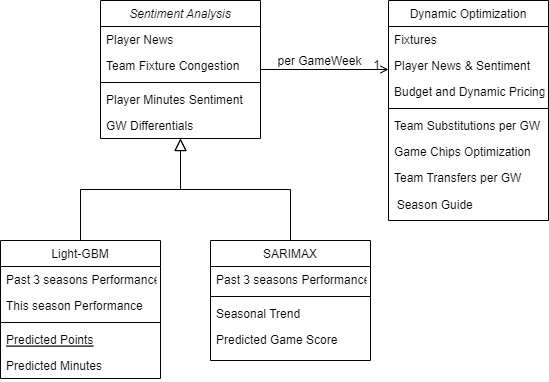

The diagram above was exported from draw.io. Its source (the exported page's mxGraphModel, read from the mxfile embedded in the PNG):
<mxGraphModel dx="794" dy="446" grid="1" gridSize="10" guides="1" tooltips="1" connect="1" arrows="1" fold="1" page="1" pageScale="1" pageWidth="827" pageHeight="1169" math="0" shadow="0">
  <root>
    <mxCell id="WIyWlLk6GJQsqaUBKTNV-0" />
    <mxCell id="WIyWlLk6GJQsqaUBKTNV-1" parent="WIyWlLk6GJQsqaUBKTNV-0" />
    <mxCell id="zkfFHV4jXpPFQw0GAbJ--0" value="Sentiment Analysis" style="swimlane;fontStyle=2;align=center;verticalAlign=top;childLayout=stackLayout;horizontal=1;startSize=26;horizontalStack=0;resizeParent=1;resizeLast=0;collapsible=1;marginBottom=0;rounded=0;shadow=0;strokeWidth=1;" parent="WIyWlLk6GJQsqaUBKTNV-1" vertex="1">
      <mxGeometry x="220" y="120" width="160" height="138" as="geometry">
        <mxRectangle x="230" y="140" width="160" height="26" as="alternateBounds" />
      </mxGeometry>
    </mxCell>
    <mxCell id="zkfFHV4jXpPFQw0GAbJ--1" value="Player News" style="text;align=left;verticalAlign=top;spacingLeft=4;spacingRight=4;overflow=hidden;rotatable=0;points=[[0,0.5],[1,0.5]];portConstraint=eastwest;" parent="zkfFHV4jXpPFQw0GAbJ--0" vertex="1">
      <mxGeometry y="26" width="160" height="26" as="geometry" />
    </mxCell>
    <mxCell id="zkfFHV4jXpPFQw0GAbJ--2" value="Team Fixture Congestion" style="text;align=left;verticalAlign=top;spacingLeft=4;spacingRight=4;overflow=hidden;rotatable=0;points=[[0,0.5],[1,0.5]];portConstraint=eastwest;rounded=0;shadow=0;html=0;" parent="zkfFHV4jXpPFQw0GAbJ--0" vertex="1">
      <mxGeometry y="52" width="160" height="26" as="geometry" />
    </mxCell>
    <mxCell id="zkfFHV4jXpPFQw0GAbJ--4" value="" style="line;html=1;strokeWidth=1;align=left;verticalAlign=middle;spacingTop=-1;spacingLeft=3;spacingRight=3;rotatable=0;labelPosition=right;points=[];portConstraint=eastwest;" parent="zkfFHV4jXpPFQw0GAbJ--0" vertex="1">
      <mxGeometry y="78" width="160" height="8" as="geometry" />
    </mxCell>
    <mxCell id="zkfFHV4jXpPFQw0GAbJ--5" value="Player Minutes Sentiment" style="text;align=left;verticalAlign=top;spacingLeft=4;spacingRight=4;overflow=hidden;rotatable=0;points=[[0,0.5],[1,0.5]];portConstraint=eastwest;" parent="zkfFHV4jXpPFQw0GAbJ--0" vertex="1">
      <mxGeometry y="86" width="160" height="26" as="geometry" />
    </mxCell>
    <mxCell id="iACvBD-qs6uUpXZvuV4v-2" value="GW Differentials" style="text;align=left;verticalAlign=top;spacingLeft=4;spacingRight=4;overflow=hidden;rotatable=0;points=[[0,0.5],[1,0.5]];portConstraint=eastwest;" vertex="1" parent="zkfFHV4jXpPFQw0GAbJ--0">
      <mxGeometry y="112" width="160" height="26" as="geometry" />
    </mxCell>
    <mxCell id="zkfFHV4jXpPFQw0GAbJ--6" value="Light-GBM" style="swimlane;fontStyle=0;align=center;verticalAlign=top;childLayout=stackLayout;horizontal=1;startSize=26;horizontalStack=0;resizeParent=1;resizeLast=0;collapsible=1;marginBottom=0;rounded=0;shadow=0;strokeWidth=1;" parent="WIyWlLk6GJQsqaUBKTNV-1" vertex="1">
      <mxGeometry x="120" y="360" width="160" height="138" as="geometry">
        <mxRectangle x="130" y="380" width="160" height="26" as="alternateBounds" />
      </mxGeometry>
    </mxCell>
    <mxCell id="zkfFHV4jXpPFQw0GAbJ--7" value="Past 3 seasons Performance" style="text;align=left;verticalAlign=top;spacingLeft=4;spacingRight=4;overflow=hidden;rotatable=0;points=[[0,0.5],[1,0.5]];portConstraint=eastwest;" parent="zkfFHV4jXpPFQw0GAbJ--6" vertex="1">
      <mxGeometry y="26" width="160" height="26" as="geometry" />
    </mxCell>
    <mxCell id="zkfFHV4jXpPFQw0GAbJ--8" value="This season Performance" style="text;align=left;verticalAlign=top;spacingLeft=4;spacingRight=4;overflow=hidden;rotatable=0;points=[[0,0.5],[1,0.5]];portConstraint=eastwest;rounded=0;shadow=0;html=0;" parent="zkfFHV4jXpPFQw0GAbJ--6" vertex="1">
      <mxGeometry y="52" width="160" height="26" as="geometry" />
    </mxCell>
    <mxCell id="zkfFHV4jXpPFQw0GAbJ--9" value="" style="line;html=1;strokeWidth=1;align=left;verticalAlign=middle;spacingTop=-1;spacingLeft=3;spacingRight=3;rotatable=0;labelPosition=right;points=[];portConstraint=eastwest;" parent="zkfFHV4jXpPFQw0GAbJ--6" vertex="1">
      <mxGeometry y="78" width="160" height="8" as="geometry" />
    </mxCell>
    <mxCell id="zkfFHV4jXpPFQw0GAbJ--10" value="Predicted Points" style="text;align=left;verticalAlign=top;spacingLeft=4;spacingRight=4;overflow=hidden;rotatable=0;points=[[0,0.5],[1,0.5]];portConstraint=eastwest;fontStyle=4" parent="zkfFHV4jXpPFQw0GAbJ--6" vertex="1">
      <mxGeometry y="86" width="160" height="26" as="geometry" />
    </mxCell>
    <mxCell id="zkfFHV4jXpPFQw0GAbJ--11" value="Predicted Minutes" style="text;align=left;verticalAlign=top;spacingLeft=4;spacingRight=4;overflow=hidden;rotatable=0;points=[[0,0.5],[1,0.5]];portConstraint=eastwest;" parent="zkfFHV4jXpPFQw0GAbJ--6" vertex="1">
      <mxGeometry y="112" width="160" height="26" as="geometry" />
    </mxCell>
    <mxCell id="zkfFHV4jXpPFQw0GAbJ--12" value="" style="endArrow=block;endSize=10;endFill=0;shadow=0;strokeWidth=1;rounded=0;curved=0;edgeStyle=elbowEdgeStyle;elbow=vertical;" parent="WIyWlLk6GJQsqaUBKTNV-1" source="zkfFHV4jXpPFQw0GAbJ--6" target="zkfFHV4jXpPFQw0GAbJ--0" edge="1">
      <mxGeometry width="160" relative="1" as="geometry">
        <mxPoint x="200" y="203" as="sourcePoint" />
        <mxPoint x="200" y="203" as="targetPoint" />
      </mxGeometry>
    </mxCell>
    <mxCell id="zkfFHV4jXpPFQw0GAbJ--13" value="SARIMAX" style="swimlane;fontStyle=0;align=center;verticalAlign=top;childLayout=stackLayout;horizontal=1;startSize=26;horizontalStack=0;resizeParent=1;resizeLast=0;collapsible=1;marginBottom=0;rounded=0;shadow=0;strokeWidth=1;" parent="WIyWlLk6GJQsqaUBKTNV-1" vertex="1">
      <mxGeometry x="330" y="360" width="160" height="120" as="geometry">
        <mxRectangle x="340" y="380" width="170" height="26" as="alternateBounds" />
      </mxGeometry>
    </mxCell>
    <mxCell id="zkfFHV4jXpPFQw0GAbJ--14" value="Past 3 seasons Performance" style="text;align=left;verticalAlign=top;spacingLeft=4;spacingRight=4;overflow=hidden;rotatable=0;points=[[0,0.5],[1,0.5]];portConstraint=eastwest;" parent="zkfFHV4jXpPFQw0GAbJ--13" vertex="1">
      <mxGeometry y="26" width="160" height="26" as="geometry" />
    </mxCell>
    <mxCell id="zkfFHV4jXpPFQw0GAbJ--15" value="" style="line;html=1;strokeWidth=1;align=left;verticalAlign=middle;spacingTop=-1;spacingLeft=3;spacingRight=3;rotatable=0;labelPosition=right;points=[];portConstraint=eastwest;" parent="zkfFHV4jXpPFQw0GAbJ--13" vertex="1">
      <mxGeometry y="52" width="160" height="8" as="geometry" />
    </mxCell>
    <mxCell id="iACvBD-qs6uUpXZvuV4v-3" value="Seasonal Trend" style="text;align=left;verticalAlign=top;spacingLeft=4;spacingRight=4;overflow=hidden;rotatable=0;points=[[0,0.5],[1,0.5]];portConstraint=eastwest;" vertex="1" parent="zkfFHV4jXpPFQw0GAbJ--13">
      <mxGeometry y="60" width="160" height="26" as="geometry" />
    </mxCell>
    <mxCell id="iACvBD-qs6uUpXZvuV4v-8" value="Predicted Game Score" style="text;align=left;verticalAlign=top;spacingLeft=4;spacingRight=4;overflow=hidden;rotatable=0;points=[[0,0.5],[1,0.5]];portConstraint=eastwest;" vertex="1" parent="zkfFHV4jXpPFQw0GAbJ--13">
      <mxGeometry y="86" width="160" height="26" as="geometry" />
    </mxCell>
    <mxCell id="zkfFHV4jXpPFQw0GAbJ--16" value="" style="endArrow=block;endSize=10;endFill=0;shadow=0;strokeWidth=1;rounded=0;curved=0;edgeStyle=elbowEdgeStyle;elbow=vertical;" parent="WIyWlLk6GJQsqaUBKTNV-1" source="zkfFHV4jXpPFQw0GAbJ--13" target="zkfFHV4jXpPFQw0GAbJ--0" edge="1">
      <mxGeometry width="160" relative="1" as="geometry">
        <mxPoint x="210" y="373" as="sourcePoint" />
        <mxPoint x="310" y="271" as="targetPoint" />
      </mxGeometry>
    </mxCell>
    <mxCell id="zkfFHV4jXpPFQw0GAbJ--17" value="Dynamic Optimization" style="swimlane;fontStyle=0;align=center;verticalAlign=top;childLayout=stackLayout;horizontal=1;startSize=26;horizontalStack=0;resizeParent=1;resizeLast=0;collapsible=1;marginBottom=0;rounded=0;shadow=0;strokeWidth=1;" parent="WIyWlLk6GJQsqaUBKTNV-1" vertex="1">
      <mxGeometry x="508" y="120" width="160" height="220" as="geometry">
        <mxRectangle x="550" y="140" width="160" height="26" as="alternateBounds" />
      </mxGeometry>
    </mxCell>
    <mxCell id="zkfFHV4jXpPFQw0GAbJ--18" value="Fixtures" style="text;align=left;verticalAlign=top;spacingLeft=4;spacingRight=4;overflow=hidden;rotatable=0;points=[[0,0.5],[1,0.5]];portConstraint=eastwest;" parent="zkfFHV4jXpPFQw0GAbJ--17" vertex="1">
      <mxGeometry y="26" width="160" height="26" as="geometry" />
    </mxCell>
    <mxCell id="zkfFHV4jXpPFQw0GAbJ--20" value="Player News &amp; Sentiment" style="text;align=left;verticalAlign=top;spacingLeft=4;spacingRight=4;overflow=hidden;rotatable=0;points=[[0,0.5],[1,0.5]];portConstraint=eastwest;rounded=0;shadow=0;html=0;" parent="zkfFHV4jXpPFQw0GAbJ--17" vertex="1">
      <mxGeometry y="52" width="160" height="26" as="geometry" />
    </mxCell>
    <mxCell id="zkfFHV4jXpPFQw0GAbJ--21" value="Budget and Dynamic Pricing" style="text;align=left;verticalAlign=top;spacingLeft=4;spacingRight=4;overflow=hidden;rotatable=0;points=[[0,0.5],[1,0.5]];portConstraint=eastwest;rounded=0;shadow=0;html=0;" parent="zkfFHV4jXpPFQw0GAbJ--17" vertex="1">
      <mxGeometry y="78" width="160" height="26" as="geometry" />
    </mxCell>
    <mxCell id="zkfFHV4jXpPFQw0GAbJ--23" value="" style="line;html=1;strokeWidth=1;align=left;verticalAlign=middle;spacingTop=-1;spacingLeft=3;spacingRight=3;rotatable=0;labelPosition=right;points=[];portConstraint=eastwest;" parent="zkfFHV4jXpPFQw0GAbJ--17" vertex="1">
      <mxGeometry y="104" width="160" height="8" as="geometry" />
    </mxCell>
    <mxCell id="zkfFHV4jXpPFQw0GAbJ--24" value="Team Substitutions per GW" style="text;align=left;verticalAlign=top;spacingLeft=4;spacingRight=4;overflow=hidden;rotatable=0;points=[[0,0.5],[1,0.5]];portConstraint=eastwest;" parent="zkfFHV4jXpPFQw0GAbJ--17" vertex="1">
      <mxGeometry y="112" width="160" height="26" as="geometry" />
    </mxCell>
    <mxCell id="zkfFHV4jXpPFQw0GAbJ--22" value="Game Chips Optimization" style="text;align=left;verticalAlign=top;spacingLeft=4;spacingRight=4;overflow=hidden;rotatable=0;points=[[0,0.5],[1,0.5]];portConstraint=eastwest;rounded=0;shadow=0;html=0;" parent="zkfFHV4jXpPFQw0GAbJ--17" vertex="1">
      <mxGeometry y="138" width="160" height="26" as="geometry" />
    </mxCell>
    <mxCell id="zkfFHV4jXpPFQw0GAbJ--25" value="Team Transfers per GW" style="text;align=left;verticalAlign=top;spacingLeft=4;spacingRight=4;overflow=hidden;rotatable=0;points=[[0,0.5],[1,0.5]];portConstraint=eastwest;" parent="zkfFHV4jXpPFQw0GAbJ--17" vertex="1">
      <mxGeometry y="164" width="160" height="26" as="geometry" />
    </mxCell>
    <mxCell id="iACvBD-qs6uUpXZvuV4v-0" value="&amp;nbsp; Season Guide" style="text;html=1;align=left;verticalAlign=middle;resizable=0;points=[];autosize=1;strokeColor=none;fillColor=none;" vertex="1" parent="zkfFHV4jXpPFQw0GAbJ--17">
      <mxGeometry y="190" width="160" height="30" as="geometry" />
    </mxCell>
    <mxCell id="zkfFHV4jXpPFQw0GAbJ--26" value="" style="endArrow=open;shadow=0;strokeWidth=1;rounded=0;curved=0;endFill=1;edgeStyle=elbowEdgeStyle;elbow=vertical;" parent="WIyWlLk6GJQsqaUBKTNV-1" source="zkfFHV4jXpPFQw0GAbJ--0" target="zkfFHV4jXpPFQw0GAbJ--17" edge="1">
      <mxGeometry x="0.5" y="41" relative="1" as="geometry">
        <mxPoint x="380" y="192" as="sourcePoint" />
        <mxPoint x="540" y="192" as="targetPoint" />
        <mxPoint x="-40" y="32" as="offset" />
      </mxGeometry>
    </mxCell>
    <mxCell id="zkfFHV4jXpPFQw0GAbJ--27" value="" style="resizable=0;align=left;verticalAlign=bottom;labelBackgroundColor=none;fontSize=12;" parent="zkfFHV4jXpPFQw0GAbJ--26" connectable="0" vertex="1">
      <mxGeometry x="-1" relative="1" as="geometry">
        <mxPoint y="4" as="offset" />
      </mxGeometry>
    </mxCell>
    <mxCell id="zkfFHV4jXpPFQw0GAbJ--28" value="1" style="resizable=0;align=right;verticalAlign=bottom;labelBackgroundColor=none;fontSize=12;" parent="zkfFHV4jXpPFQw0GAbJ--26" connectable="0" vertex="1">
      <mxGeometry x="1" relative="1" as="geometry">
        <mxPoint x="-7" y="4" as="offset" />
      </mxGeometry>
    </mxCell>
    <mxCell id="zkfFHV4jXpPFQw0GAbJ--29" value="per GameWeek" style="text;html=1;resizable=0;points=[];;align=center;verticalAlign=middle;labelBackgroundColor=none;rounded=0;shadow=0;strokeWidth=1;fontSize=12;" parent="zkfFHV4jXpPFQw0GAbJ--26" vertex="1" connectable="0">
      <mxGeometry x="0.5" y="49" relative="1" as="geometry">
        <mxPoint x="-38" y="40" as="offset" />
      </mxGeometry>
    </mxCell>
  </root>
</mxGraphModel>